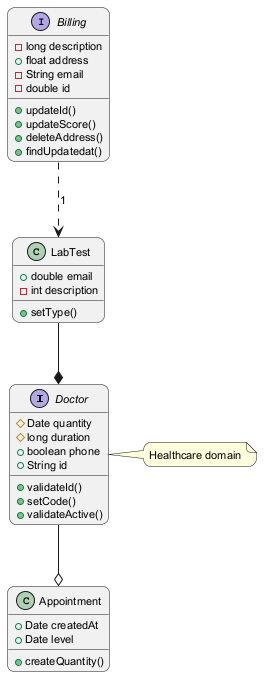

The diagram above was rendered by PlantUML. Its source (embedded in the PNG):
@startuml
skinparam backgroundColor #FFFFFF
skinparam roundCorner 15
skinparam defaultFontSize 11
interface Doctor {
  #Date quantity
  #long duration
  +boolean phone
  +String id
  +validateId()
  +setCode()
  +validateActive()
}
class Appointment {
  +Date createdAt
  +Date level
  +createQuantity()
}
class LabTest {
  +double email
  -int description
  +setType()
}
interface Billing {
  -long description
  +float address
  -String email
  -double id
  +updateId()
  +updateScore()
  +deleteAddress()
  +findUpdatedat()
}
Billing ..> LabTest : "1"
Doctor --o Appointment
LabTest --* Doctor
note right of Doctor : Healthcare domain
@enduml